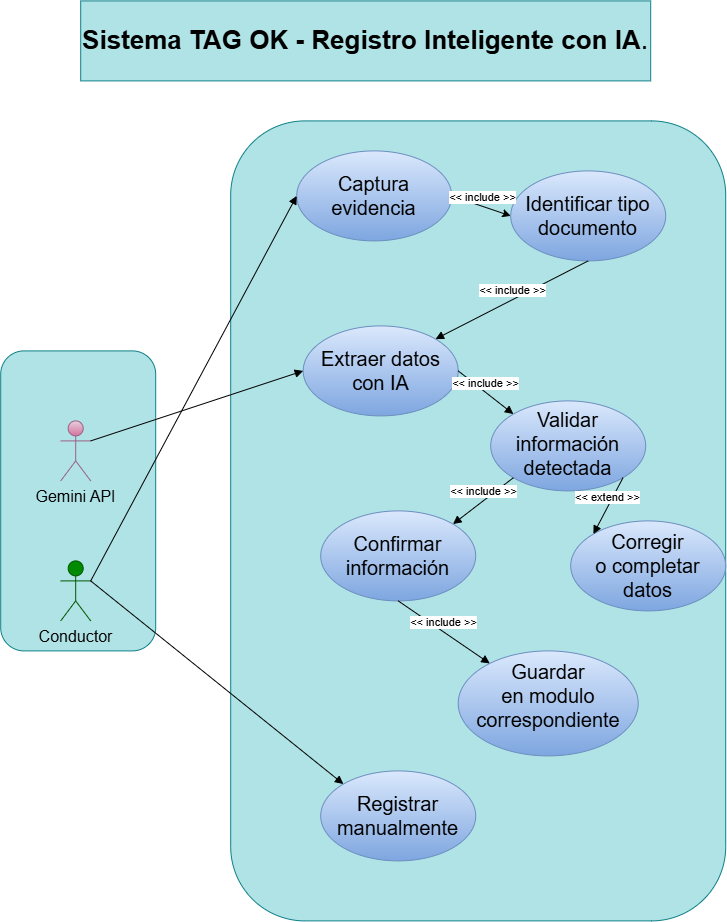

The diagram above was exported from draw.io. Its source (the exported page's mxGraphModel, read from the mxfile embedded in the PNG):
<mxGraphModel dx="1935" dy="1128" grid="1" gridSize="10" guides="1" tooltips="1" connect="1" arrows="1" fold="1" page="1" pageScale="1" pageWidth="827" pageHeight="1169" math="0" shadow="0">
  <root>
    <mxCell id="0" />
    <mxCell id="1" parent="0" />
    <mxCell id="EDH6ONTQVna6ZSduxsq0-13" parent="1" style="rounded=1;whiteSpace=wrap;html=1;fillColor=#b0e3e6;strokeColor=#0e8088;" value="" vertex="1">
      <mxGeometry height="300" width="155" x="40" y="390" as="geometry" />
    </mxCell>
    <mxCell id="EDH6ONTQVna6ZSduxsq0-12" parent="1" style="rounded=1;whiteSpace=wrap;html=1;fillColor=#b0e3e6;strokeColor=#0e8088;" value="" vertex="1">
      <mxGeometry height="800" width="495" x="270" y="160" as="geometry" />
    </mxCell>
    <mxCell id="g8RXvf1Cz6hjSiIJoXlC-1" parent="1" style="text;html=1;whiteSpace=wrap;strokeColor=#0e8088;fillColor=#b0e3e6;align=center;verticalAlign=middle;rounded=0;fontSize=26;" value="&lt;font style=&quot;color: rgb(0, 0, 0); background-color: light-dark(rgb(176, 227, 230), rgb(24, 24, 24));&quot;&gt;&lt;strong style=&quot;box-sizing: border-box; -webkit-tap-highlight-color: rgba(0, 0, 0, 0); font-weight: bold; line-height: inherit; vertical-align: baseline; font-family: &amp;quot;Open Sans&amp;quot;, sans-serif; text-align: left; white-space: pre-wrap;&quot;&gt;Sistema TAG OK - Registro Inteligente con IA&lt;/strong&gt;&lt;span style=&quot;font-family: &amp;quot;Open Sans&amp;quot;, sans-serif; text-align: left; white-space: pre-wrap;&quot;&gt;.&lt;/span&gt;&lt;/font&gt;" vertex="1">
      <mxGeometry height="80" width="570" x="120" y="40" as="geometry" />
    </mxCell>
    <mxCell id="g8RXvf1Cz6hjSiIJoXlC-2" parent="1" style="shape=umlActor;verticalLabelPosition=bottom;verticalAlign=top;html=1;outlineConnect=0;fillColor=#008a00;strokeColor=#005700;fontColor=#ffffff;" value="&lt;font style=&quot;font-size: 16px; color: rgb(0, 0, 0);&quot;&gt;Conductor&lt;/font&gt;" vertex="1">
      <mxGeometry height="60" width="30" x="100" y="600" as="geometry" />
    </mxCell>
    <mxCell id="g8RXvf1Cz6hjSiIJoXlC-3" parent="1" style="ellipse;whiteSpace=wrap;html=1;shapeInside=1;verticalAlign=middle;fillColor=#dae8fc;strokeColor=#6c8ebf;gradientColor=#7ea6e0;fontSize=20;" value="Captura evidencia" vertex="1">
      <mxGeometry height="90" width="155" x="336" y="190" as="geometry" />
    </mxCell>
    <mxCell id="g8RXvf1Cz6hjSiIJoXlC-5" parent="1" style="ellipse;whiteSpace=wrap;html=1;shapeInside=1;verticalAlign=middle;fillColor=#dae8fc;strokeColor=#6c8ebf;gradientColor=#7ea6e0;fontSize=20;" value="Identificar tipo documento" vertex="1">
      <mxGeometry height="90" width="155" x="550" y="210" as="geometry" />
    </mxCell>
    <mxCell id="g8RXvf1Cz6hjSiIJoXlC-6" parent="1" style="ellipse;whiteSpace=wrap;html=1;shapeInside=1;verticalAlign=middle;fillColor=#dae8fc;strokeColor=#6c8ebf;gradientColor=#7ea6e0;fontSize=20;" value="Confirmar información" vertex="1">
      <mxGeometry height="90" width="155" x="360" y="550" as="geometry" />
    </mxCell>
    <mxCell id="g8RXvf1Cz6hjSiIJoXlC-7" parent="1" style="ellipse;whiteSpace=wrap;html=1;shapeInside=1;verticalAlign=middle;fillColor=#dae8fc;strokeColor=#6c8ebf;gradientColor=#7ea6e0;fontSize=20;" value="Extraer datos con IA" vertex="1">
      <mxGeometry height="90" width="155" x="342.5" y="365" as="geometry" />
    </mxCell>
    <mxCell id="g8RXvf1Cz6hjSiIJoXlC-8" parent="1" style="ellipse;whiteSpace=wrap;html=1;shapeInside=1;verticalAlign=middle;fillColor=#dae8fc;strokeColor=#6c8ebf;gradientColor=#7ea6e0;fontSize=20;" value="Validar información detectada" vertex="1">
      <mxGeometry height="90" width="155" x="530" y="440" as="geometry" />
    </mxCell>
    <mxCell id="g8RXvf1Cz6hjSiIJoXlC-9" parent="1" style="ellipse;whiteSpace=wrap;html=1;shapeInside=1;verticalAlign=middle;fillColor=#dae8fc;strokeColor=#6c8ebf;gradientColor=#7ea6e0;fontSize=20;" value="Corregir o completar datos" vertex="1">
      <mxGeometry height="90" width="155" x="610" y="560" as="geometry" />
    </mxCell>
    <mxCell id="g8RXvf1Cz6hjSiIJoXlC-10" edge="1" parent="1" source="g8RXvf1Cz6hjSiIJoXlC-2" style="html=1;verticalAlign=bottom;endArrow=block;curved=0;rounded=0;entryX=0;entryY=0.5;entryDx=0;entryDy=0;exitX=1;exitY=0.3333333333333333;exitDx=0;exitDy=0;exitPerimeter=0;" target="g8RXvf1Cz6hjSiIJoXlC-3" value="">
      <mxGeometry relative="1" width="80" as="geometry">
        <mxPoint x="310" y="400" as="sourcePoint" />
        <mxPoint x="390" y="400" as="targetPoint" />
      </mxGeometry>
    </mxCell>
    <mxCell id="g8RXvf1Cz6hjSiIJoXlC-11" edge="1" parent="1" source="g8RXvf1Cz6hjSiIJoXlC-5" style="html=1;verticalAlign=bottom;endArrow=none;curved=0;rounded=0;exitX=0;exitY=0.5;exitDx=0;exitDy=0;entryX=1;entryY=0.5;entryDx=0;entryDy=0;startArrow=classic;startFill=1;endFill=0;" target="g8RXvf1Cz6hjSiIJoXlC-3" value="&amp;lt;&amp;lt; include &amp;gt;&amp;gt;">
      <mxGeometry relative="1" width="80" as="geometry">
        <mxPoint x="310" y="400" as="sourcePoint" />
        <mxPoint x="390" y="400" as="targetPoint" />
      </mxGeometry>
    </mxCell>
    <mxCell id="g8RXvf1Cz6hjSiIJoXlC-12" edge="1" parent="1" source="g8RXvf1Cz6hjSiIJoXlC-5" style="html=1;verticalAlign=bottom;endArrow=block;curved=0;rounded=0;entryX=1;entryY=0;entryDx=0;entryDy=0;exitX=0.5;exitY=1;exitDx=0;exitDy=0;" target="g8RXvf1Cz6hjSiIJoXlC-7" value="&amp;lt;&amp;lt; include &amp;gt;&amp;gt;">
      <mxGeometry relative="1" width="80" as="geometry">
        <mxPoint x="310" y="400" as="sourcePoint" />
        <mxPoint x="390" y="400" as="targetPoint" />
      </mxGeometry>
    </mxCell>
    <mxCell id="EDH6ONTQVna6ZSduxsq0-1" edge="1" parent="1" source="g8RXvf1Cz6hjSiIJoXlC-7" style="html=1;verticalAlign=bottom;endArrow=block;curved=0;rounded=0;entryX=0;entryY=0;entryDx=0;entryDy=0;exitX=1;exitY=0.5;exitDx=0;exitDy=0;" target="g8RXvf1Cz6hjSiIJoXlC-8" value="&amp;lt;&amp;lt; include &amp;gt;&amp;gt;">
      <mxGeometry relative="1" width="80" as="geometry">
        <mxPoint x="310" y="400" as="sourcePoint" />
        <mxPoint x="390" y="400" as="targetPoint" />
      </mxGeometry>
    </mxCell>
    <mxCell id="EDH6ONTQVna6ZSduxsq0-2" edge="1" parent="1" source="g8RXvf1Cz6hjSiIJoXlC-8" style="html=1;verticalAlign=bottom;endArrow=block;curved=0;rounded=0;exitX=0;exitY=1;exitDx=0;exitDy=0;entryX=1;entryY=0;entryDx=0;entryDy=0;" target="g8RXvf1Cz6hjSiIJoXlC-6" value="&amp;lt;&amp;lt; include &amp;gt;&amp;gt;">
      <mxGeometry relative="1" width="80" as="geometry">
        <mxPoint x="310" y="400" as="sourcePoint" />
        <mxPoint x="532.26" y="456.56" as="targetPoint" />
      </mxGeometry>
    </mxCell>
    <mxCell id="EDH6ONTQVna6ZSduxsq0-3" edge="1" parent="1" source="g8RXvf1Cz6hjSiIJoXlC-8" style="html=1;verticalAlign=bottom;endArrow=block;curved=0;rounded=0;entryX=0;entryY=0;entryDx=0;entryDy=0;exitX=1;exitY=1;exitDx=0;exitDy=0;" target="g8RXvf1Cz6hjSiIJoXlC-9" value="&amp;lt;&amp;lt; extend &amp;gt;&amp;gt;">
      <mxGeometry relative="1" width="80" as="geometry">
        <mxPoint x="640" y="510" as="sourcePoint" />
        <mxPoint x="390" y="400" as="targetPoint" />
      </mxGeometry>
    </mxCell>
    <mxCell id="EDH6ONTQVna6ZSduxsq0-4" parent="1" style="ellipse;whiteSpace=wrap;html=1;shapeInside=1;verticalAlign=middle;fillColor=#dae8fc;strokeColor=#6c8ebf;gradientColor=#7ea6e0;fontSize=20;" value="Guardar en modulo correspondiente" vertex="1">
      <mxGeometry height="105" width="180" x="497.5" y="690" as="geometry" />
    </mxCell>
    <mxCell id="EDH6ONTQVna6ZSduxsq0-5" parent="1" style="ellipse;whiteSpace=wrap;html=1;shapeInside=1;verticalAlign=middle;fillColor=#dae8fc;strokeColor=#6c8ebf;gradientColor=#7ea6e0;fontSize=20;" value="Registrar manualmente" vertex="1">
      <mxGeometry height="90" width="155" x="360" y="810" as="geometry" />
    </mxCell>
    <mxCell id="EDH6ONTQVna6ZSduxsq0-6" edge="1" parent="1" source="g8RXvf1Cz6hjSiIJoXlC-6" style="html=1;verticalAlign=bottom;endArrow=block;curved=0;rounded=0;exitX=0.5;exitY=1;exitDx=0;exitDy=0;" target="EDH6ONTQVna6ZSduxsq0-4" value="&amp;lt;&amp;lt; include &amp;gt;&amp;gt;">
      <mxGeometry relative="1" width="80" as="geometry">
        <mxPoint x="290" y="680" as="sourcePoint" />
        <mxPoint x="370" y="680" as="targetPoint" />
      </mxGeometry>
    </mxCell>
    <mxCell id="EDH6ONTQVna6ZSduxsq0-7" edge="1" parent="1" source="g8RXvf1Cz6hjSiIJoXlC-2" style="html=1;verticalAlign=bottom;endArrow=block;curved=0;rounded=0;exitX=1;exitY=0.3333333333333333;exitDx=0;exitDy=0;exitPerimeter=0;entryX=0;entryY=0;entryDx=0;entryDy=0;" target="EDH6ONTQVna6ZSduxsq0-5" value="">
      <mxGeometry relative="1" width="80" as="geometry">
        <mxPoint x="290" y="550" as="sourcePoint" />
        <mxPoint x="370" y="550" as="targetPoint" />
      </mxGeometry>
    </mxCell>
    <mxCell id="oqOFAbh9r0kQXurw-Yol-4" parent="1" style="shape=umlActor;verticalLabelPosition=bottom;verticalAlign=top;html=1;outlineConnect=0;fillColor=#e6d0de;strokeColor=#996185;gradientColor=#d5739d;" value="&lt;font style=&quot;font-size: 16px; color: rgb(0, 0, 0);&quot;&gt;Gemini API&lt;/font&gt;" vertex="1">
      <mxGeometry height="60" width="30" x="100" y="460" as="geometry" />
    </mxCell>
    <mxCell id="oqOFAbh9r0kQXurw-Yol-6" edge="1" parent="1" source="oqOFAbh9r0kQXurw-Yol-4" style="html=1;verticalAlign=bottom;endArrow=block;curved=0;rounded=0;entryX=0;entryY=0.5;entryDx=0;entryDy=0;exitX=1;exitY=0.3333333333333333;exitDx=0;exitDy=0;exitPerimeter=0;" target="g8RXvf1Cz6hjSiIJoXlC-7" value="">
      <mxGeometry relative="1" width="80" as="geometry">
        <mxPoint x="160" y="360" as="sourcePoint" />
        <mxPoint x="240" y="360" as="targetPoint" />
      </mxGeometry>
    </mxCell>
  </root>
</mxGraphModel>